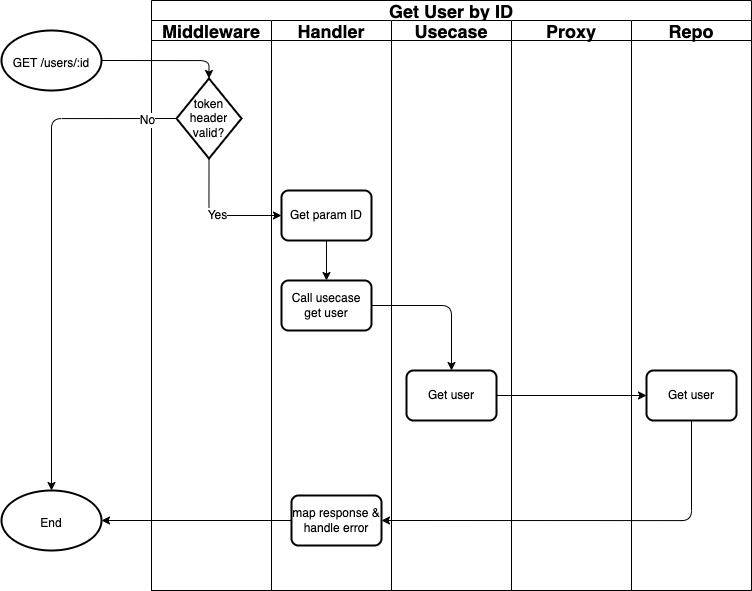

The diagram above was exported from draw.io. Its source (the exported page's mxGraphModel, read from the mxfile embedded in the PNG):
<mxGraphModel dx="1720" dy="1071" grid="1" gridSize="10" guides="1" tooltips="1" connect="1" arrows="1" fold="1" page="1" pageScale="1" pageWidth="850" pageHeight="1100" math="0" shadow="0">
  <root>
    <mxCell id="0" />
    <mxCell id="1" parent="0" />
    <mxCell id="2" value="Get User by ID" style="swimlane;childLayout=stackLayout;resizeParent=1;resizeParentMax=0;startSize=20;fontSize=18;strokeColor=default;" vertex="1" parent="1">
      <mxGeometry x="2090" y="1000" width="600" height="590" as="geometry" />
    </mxCell>
    <mxCell id="3" value="Middleware" style="swimlane;startSize=20;fontSize=18;strokeColor=default;" vertex="1" parent="2">
      <mxGeometry y="20" width="120" height="570" as="geometry" />
    </mxCell>
    <mxCell id="4" value="token header valid?" style="strokeWidth=2;html=1;shape=mxgraph.flowchart.decision;whiteSpace=wrap;fontSize=12;" vertex="1" parent="3">
      <mxGeometry x="25" y="58" width="65" height="80" as="geometry" />
    </mxCell>
    <mxCell id="5" value="Handler" style="swimlane;startSize=20;fontSize=18;strokeColor=default;" vertex="1" parent="2">
      <mxGeometry x="120" y="20" width="120" height="570" as="geometry" />
    </mxCell>
    <mxCell id="6" style="edgeStyle=orthogonalEdgeStyle;html=1;exitX=0.5;exitY=1;exitDx=0;exitDy=0;entryX=0.5;entryY=0;entryDx=0;entryDy=0;fontSize=12;" edge="1" parent="5" source="7" target="8">
      <mxGeometry relative="1" as="geometry" />
    </mxCell>
    <mxCell id="7" value="Get param ID" style="rounded=1;whiteSpace=wrap;html=1;absoluteArcSize=1;arcSize=14;strokeWidth=2;fontSize=12;" vertex="1" parent="5">
      <mxGeometry x="10" y="170" width="90" height="50" as="geometry" />
    </mxCell>
    <mxCell id="8" value="Call usecase get user" style="rounded=1;whiteSpace=wrap;html=1;absoluteArcSize=1;arcSize=14;strokeWidth=2;fontSize=12;" vertex="1" parent="5">
      <mxGeometry x="10" y="260" width="90" height="50" as="geometry" />
    </mxCell>
    <mxCell id="9" value="map response &amp;amp; handle error" style="rounded=1;whiteSpace=wrap;html=1;absoluteArcSize=1;arcSize=14;strokeWidth=2;fontSize=12;" vertex="1" parent="5">
      <mxGeometry x="20" y="475" width="90" height="50" as="geometry" />
    </mxCell>
    <mxCell id="10" value="Usecase" style="swimlane;startSize=20;fontSize=18;strokeColor=default;" vertex="1" parent="2">
      <mxGeometry x="240" y="20" width="120" height="570" as="geometry">
        <mxRectangle x="240" y="20" width="40" height="460" as="alternateBounds" />
      </mxGeometry>
    </mxCell>
    <mxCell id="11" value="Get user" style="rounded=1;whiteSpace=wrap;html=1;absoluteArcSize=1;arcSize=14;strokeWidth=2;fontSize=12;" vertex="1" parent="10">
      <mxGeometry x="15" y="350" width="90" height="50" as="geometry" />
    </mxCell>
    <mxCell id="12" value="Proxy" style="swimlane;startSize=20;fontSize=18;strokeColor=default;" vertex="1" parent="2">
      <mxGeometry x="360" y="20" width="120" height="570" as="geometry">
        <mxRectangle x="280" y="20" width="40" height="460" as="alternateBounds" />
      </mxGeometry>
    </mxCell>
    <mxCell id="13" value="Repo" style="swimlane;startSize=20;fontSize=18;strokeColor=default;" vertex="1" parent="2">
      <mxGeometry x="480" y="20" width="120" height="570" as="geometry">
        <mxRectangle x="280" y="20" width="40" height="460" as="alternateBounds" />
      </mxGeometry>
    </mxCell>
    <mxCell id="14" value="Get user" style="rounded=1;whiteSpace=wrap;html=1;absoluteArcSize=1;arcSize=14;strokeWidth=2;fontSize=12;" vertex="1" parent="13">
      <mxGeometry x="15" y="350" width="90" height="50" as="geometry" />
    </mxCell>
    <mxCell id="15" style="edgeStyle=orthogonalEdgeStyle;html=1;exitX=1;exitY=0.5;exitDx=0;exitDy=0;fontSize=12;" edge="1" parent="2" source="11" target="14">
      <mxGeometry relative="1" as="geometry">
        <mxPoint x="465" y="395" as="sourcePoint" />
      </mxGeometry>
    </mxCell>
    <mxCell id="16" style="edgeStyle=orthogonalEdgeStyle;html=1;exitX=0.5;exitY=1;exitDx=0;exitDy=0;entryX=1;entryY=0.5;entryDx=0;entryDy=0;fontSize=12;" edge="1" parent="2" source="14" target="9">
      <mxGeometry relative="1" as="geometry">
        <mxPoint x="300" y="480" as="targetPoint" />
      </mxGeometry>
    </mxCell>
    <mxCell id="17" style="edgeStyle=orthogonalEdgeStyle;html=1;exitX=1;exitY=0.5;exitDx=0;exitDy=0;fontSize=12;" edge="1" parent="2" source="8" target="11">
      <mxGeometry relative="1" as="geometry">
        <mxPoint x="300" y="275" as="targetPoint" />
        <mxPoint x="300" y="270" as="sourcePoint" />
      </mxGeometry>
    </mxCell>
    <mxCell id="18" value="Yes" style="edgeStyle=orthogonalEdgeStyle;html=1;exitX=0.5;exitY=1;exitDx=0;exitDy=0;exitPerimeter=0;entryX=0;entryY=0.5;entryDx=0;entryDy=0;fontSize=12;" edge="1" parent="2" source="4" target="7">
      <mxGeometry relative="1" as="geometry">
        <mxPoint x="58" y="200" as="targetPoint" />
      </mxGeometry>
    </mxCell>
    <mxCell id="19" style="edgeStyle=orthogonalEdgeStyle;html=1;exitX=1;exitY=0.5;exitDx=0;exitDy=0;exitPerimeter=0;entryX=0.5;entryY=0;entryDx=0;entryDy=0;entryPerimeter=0;fontSize=12;" edge="1" source="20" target="4" parent="1">
      <mxGeometry relative="1" as="geometry" />
    </mxCell>
    <mxCell id="20" value="&lt;font style=&quot;font-size: 12px&quot;&gt;GET /users/:id&lt;/font&gt;" style="strokeWidth=2;html=1;shape=mxgraph.flowchart.start_1;whiteSpace=wrap;fontSize=18;" vertex="1" parent="1">
      <mxGeometry x="1940" y="1030" width="100" height="60" as="geometry" />
    </mxCell>
    <mxCell id="21" value="&lt;font style=&quot;font-size: 12px&quot;&gt;End&lt;/font&gt;" style="strokeWidth=2;html=1;shape=mxgraph.flowchart.start_1;whiteSpace=wrap;fontSize=18;" vertex="1" parent="1">
      <mxGeometry x="1940" y="1490" width="100" height="60" as="geometry" />
    </mxCell>
    <mxCell id="22" style="edgeStyle=orthogonalEdgeStyle;html=1;exitX=0;exitY=0.5;exitDx=0;exitDy=0;entryX=1;entryY=0.5;entryDx=0;entryDy=0;entryPerimeter=0;fontSize=12;" edge="1" source="9" target="21" parent="1">
      <mxGeometry relative="1" as="geometry" />
    </mxCell>
    <mxCell id="23" style="edgeStyle=orthogonalEdgeStyle;html=1;exitX=0;exitY=0.5;exitDx=0;exitDy=0;exitPerimeter=0;fontSize=12;" edge="1" source="4" parent="1">
      <mxGeometry relative="1" as="geometry">
        <mxPoint x="1990" y="1490" as="targetPoint" />
      </mxGeometry>
    </mxCell>
    <mxCell id="24" value="No" style="edgeLabel;html=1;align=center;verticalAlign=middle;resizable=0;points=[];fontSize=12;" vertex="1" connectable="0" parent="23">
      <mxGeometry x="-0.8756" y="1" relative="1" as="geometry">
        <mxPoint x="1" as="offset" />
      </mxGeometry>
    </mxCell>
  </root>
</mxGraphModel>